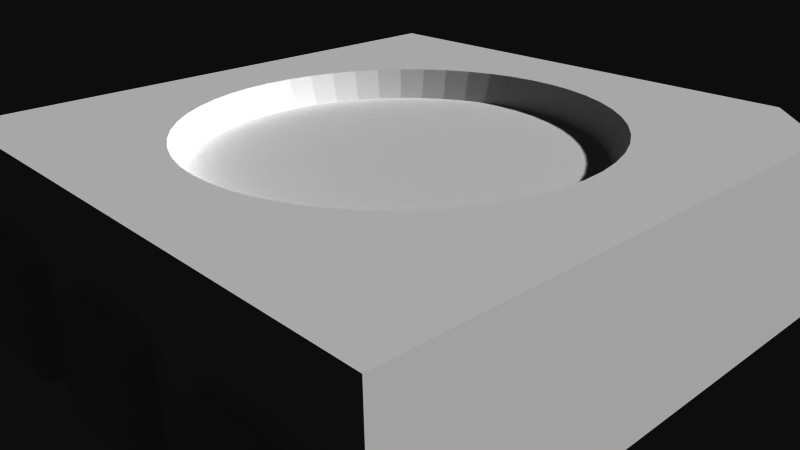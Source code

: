 # Source: 11821.blend  (saved by Blender 2.72.0; exported with 4.5.12 LTS)
import bpy
from mathutils import Matrix  # noqa: F401  (used for matrix-valued properties, if any)

bpy.ops.wm.read_factory_settings(use_empty=True)
scene = bpy.context.scene
scene.name = 'Scene'

# ---- collections
col_collection_1 = bpy.data.collections.new('Collection 1'); scene.collection.children.link(col_collection_1)

# ---- materials (node trees are filled in below, after node groups)
mat_base = bpy.data.materials.new('base')
mat_base.alpha_threshold = 0.0
mat_base.use_transparent_shadow = False
mat_base.diffuse_color = (1.0, 1.0, 1.0, 1.0)
mat_base.roughness = 0.5
mat_solder_pads = bpy.data.materials.new('solder_pads')
mat_solder_pads.alpha_threshold = 0.0
mat_solder_pads.use_transparent_shadow = False
mat_solder_pads.diffuse_color = (0.8392, 0.8392, 0.8824, 1.0)
mat_solder_pads.specular_color = (0.8392, 0.8392, 0.8824)
mat_solder_pads.roughness = 0.5
mat_led_tex = bpy.data.materials.new('led_tex')
mat_led_tex.alpha_threshold = 0.0
mat_led_tex.use_transparent_shadow = False
mat_led_tex.diffuse_color = (1.0, 1.0, 1.0, 1.0)
mat_led_tex.roughness = 0.5

# ---- material node trees

# ---- world
world_world = bpy.data.worlds.new('World'); scene.world = world_world
world_world.color = (0.05088, 0.05088, 0.05088)
world_world.use_sun_shadow = False
world_world.sun_shadow_jitter_overblur = 0.0
world_world.cycles.sampling_method = 'MANUAL'
world_world.cycles.sample_map_resolution = 256

# ---- cameras
cam_camera = bpy.data.cameras.new('Camera')
cam_camera.clip_end = 100.0
cam_camera.lens = 35.0
cam_camera.sensor_width = 32.0
cam_camera.sensor_height = 18.0
cam_camera.ortho_scale = 7.314
cam_camera.dof.focus_distance = 0.0
cam_camera.dof.aperture_fstop = 128.0

# ---- meshes
me_11821 = bpy.data.meshes.new('11821')
me_11821.from_pydata([(2.5, 0.125, 1.1), (2.5, -0.675, 1.1), (2.5, -0.675, 0.5), (2.5, -0.675, 2.5), (2.5, -0.675, 2.1), (2.5, 0.775, 2.5), (2.5, 0.125, 2.1), (2.5, 0.775, 1.878), (2.5, 0.125, 0.5), (2.5, 0.125, -0.5), (2.5, 0.875, -2.5), (2.5, 0.875, 1.878), (2.5, -0.675, -2.1), (2.5, -0.675, -2.5), (2.5, 0.125, -2.1), (2.5, 0.125, -1.1), (2.5, -0.675, -1.1), (2.5, -0.675, -0.5), (-2.5, -0.675, 2.5), (-1.7, -0.675, 2.1), (-2.5, -0.675, 2.1), (-1.7, -0.675, 1.1), (1.7, -0.675, -2.1), (1.7, -0.675, -1.1), (1.7, -0.675, 0.5), (1.7, -0.675, -0.5), (-2.5, -0.675, 1.1), (-2.5, -0.675, 0.5), (-1.7, -0.675, 0.5), (-1.7, -0.675, -0.5), (-2.5, -0.675, -2.1), (-2.5, -0.675, -2.5), (-1.7, -0.675, -2.1), (-1.7, -0.675, -1.1), (-2.5, -0.675, -1.1), (-2.5, -0.675, -0.5), (1.7, -0.675, 2.1), (1.7, -0.675, 1.1), (-2.5, 0.125, -0.5), (-2.5, 0.125, 0.5), (-2.5, 0.875, 2.5), (-2.5, 0.875, -2.5), (-2.5, 0.125, -2.1), (-2.5, 0.125, -1.1), (-2.5, 0.125, 2.1), (-2.5, 0.125, 1.1), (1.878, 0.875, 2.5), (1.878, 0.775, 2.5), (-0.4414, 0.875, 1.719), (-0.6534, 0.875, 1.65), (-0.8551, 0.875, 1.555), (-1.043, 0.875, 1.436), (-1.215, 0.875, 1.294), (-1.368, 0.875, 1.131), (-1.499, 0.875, 0.9511), (-1.606, 0.875, 0.7558), (-1.688, 0.875, 0.5485), (-1.744, 0.875, 0.3326), (-1.771, 0.875, 0.1115), (-1.771, 0.875, -0.1115), (-1.744, 0.875, -0.3326), (-1.688, 0.875, -0.5485), (-1.606, 0.875, -0.7558), (-1.499, 0.875, -0.9511), (-1.368, 0.875, -1.131), (-1.215, 0.875, -1.294), (-1.043, 0.875, -1.436), (0.4414, 0.875, 1.719), (0.2225, 0.875, 1.761), (0.0, 0.875, 1.775), (-0.2225, 0.875, 1.761), (1.368, 0.875, -1.131), (1.499, 0.875, -0.9511), (1.771, 0.875, 0.1115), (1.771, 0.875, -0.1115), (1.744, 0.875, -0.3326), (1.744, 0.875, 0.3326), (1.688, 0.875, 0.5485), (1.606, 0.875, 0.7558), (-0.8551, 0.875, -1.555), (-0.6534, 0.875, -1.65), (-0.4414, 0.875, -1.719), (1.606, 0.875, -0.7558), (1.688, 0.875, -0.5485), (1.499, 0.875, 0.9511), (1.368, 0.875, 1.131), (1.215, 0.875, 1.294), (1.043, 0.875, 1.436), (0.8551, 0.875, 1.555), (0.6534, 0.875, 1.65), (0.2225, 0.875, -1.761), (0.0, 0.875, -1.775), (-0.2225, 0.875, -1.761), (0.4414, 0.875, -1.719), (0.6534, 0.875, -1.65), (0.8551, 0.875, -1.555), (1.043, 0.875, -1.436), (1.215, 0.875, -1.294), (-1.004, 0.625, 1.309), (-0.825, 0.625, 1.429), (1.167, 0.625, -1.167), (0.825, 0.625, -1.429), (0.6314, 0.625, -1.524), (-1.167, 0.625, 1.167), (0.4271, 0.625, 1.594), (0.6314, 0.625, 1.524), (0.825, 0.625, 1.429), (1.004, 0.625, -1.309), (-0.6314, 0.625, 1.524), (-0.4271, 0.625, 1.594), (-0.2154, 0.625, 1.636), (0.4271, 0.625, -1.594), (0.2154, 0.625, -1.636), (0.0, 0.625, -1.65), (-1.429, 0.625, 0.825), (-1.429, 0.625, -0.825), (-1.524, 0.625, 0.6314), (-1.524, 0.625, -0.6314), (-1.594, 0.625, -0.4271), (-1.167, 0.625, -1.167), (-1.309, 0.625, -1.004), (-1.309, 0.625, 1.004), (0.0, 0.625, 1.65), (0.2154, 0.625, 1.636), (-0.6314, 0.625, -1.524), (-0.825, 0.625, -1.429), (-1.004, 0.625, -1.309), (-1.636, 0.625, -0.2154), (-1.65, 0.625, 0.0), (-1.594, 0.625, 0.4271), (-1.636, 0.625, 0.2154), (1.004, 0.625, 1.309), (1.167, 0.625, 1.167), (1.309, 0.625, 1.004), (1.429, 0.625, -0.825), (1.524, 0.625, 0.6314), (1.524, 0.625, -0.6314), (1.594, 0.625, 0.4271), (1.636, 0.625, 0.2154), (1.429, 0.625, 0.825), (1.309, 0.625, -1.004), (-0.2154, 0.625, -1.636), (-0.4271, 0.625, -1.594), (1.65, 0.625, 0.0), (1.636, 0.625, -0.2154), (1.594, 0.625, -0.4271), (-0.4103, 0.6243, 1.598), (-0.6074, 0.6243, 1.534), (-0.7949, 0.6243, 1.446), (-0.9698, 0.6243, 1.335), (-1.13, 0.6243, 1.203), (-1.271, 0.6243, 1.052), (-1.393, 0.6243, 0.8841), (-1.493, 0.6243, 0.7025), (-1.569, 0.6243, 0.5099), (-1.621, 0.6243, 0.3092), (-1.647, 0.6243, 0.1036), (-1.647, 0.6243, -0.1036), (-1.621, 0.6243, -0.3092), (-1.569, 0.6243, -0.5099), (-1.493, 0.6243, -0.7025), (-1.393, 0.6243, -0.8841), (-1.271, 0.6243, -1.052), (-1.13, 0.6243, -1.203), (-0.9698, 0.6243, -1.335), (-0.7949, 0.6243, -1.446), (-0.6074, 0.6243, -1.534), (-0.4103, 0.6243, -1.598), (-0.2068, 0.6243, -1.637), (0.0, 0.6243, -1.65), (0.2068, 0.6243, -1.637), (0.4103, 0.6243, -1.598), (0.6074, 0.6243, -1.534), (0.7949, 0.6243, -1.446), (0.9698, 0.6243, -1.335), (1.13, 0.6243, -1.203), (1.271, 0.6243, -1.052), (1.393, 0.6243, -0.8841), (1.493, 0.6243, -0.7025), (1.569, 0.6243, -0.5099), (1.621, 0.6243, -0.3092), (1.647, 0.6243, -0.1036), (1.647, 0.6243, 0.1036), (1.621, 0.6243, 0.3092), (1.569, 0.6243, 0.5099), (1.493, 0.6243, 0.7025), (1.393, 0.6243, 0.8841), (1.271, 0.6243, 1.052), (1.13, 0.6243, 1.203), (0.9698, 0.6243, 1.335), (0.7949, 0.6243, 1.446), (0.6074, 0.6243, 1.534), (0.4103, 0.6243, 1.598), (-0.2068, 0.6243, 1.637), (0.0, 0.6243, 1.65), (0.2068, 0.6243, 1.637), (-1.7, -0.875, 0.5), (-2.7, 0.125, 0.5), (-2.7, -0.725, 0.5), (-2.698, -0.751, 0.5), (-2.691, -0.7763, 0.5), (-2.68, -0.8, 0.5), (-2.625, -0.8549, 0.5), (-2.601, -0.866, 0.5), (-2.576, -0.8727, 0.5), (-2.665, -0.8214, 0.5), (-2.646, -0.8399, 0.5), (-2.7, 0.125, -0.5), (-2.7, -0.725, -0.5), (-2.698, -0.751, -0.5), (-2.691, -0.7763, -0.5), (-1.7, -0.875, -0.5), (-2.576, -0.8727, -0.5), (-2.646, -0.8399, -0.5), (-2.665, -0.8214, -0.5), (-2.68, -0.8, -0.5), (-2.601, -0.866, -0.5), (-2.625, -0.8549, -0.5), (-1.7, -0.875, 2.1), (-2.7, 0.125, 2.1), (-2.7, -0.725, 2.1), (-2.698, -0.751, 2.1), (-2.691, -0.7763, 2.1), (-2.68, -0.8, 2.1), (-2.625, -0.8549, 2.1), (-2.601, -0.866, 2.1), (-2.576, -0.8727, 2.1), (-2.665, -0.8214, 2.1), (-2.646, -0.8399, 2.1), (-2.7, 0.125, 1.1), (-2.7, -0.725, 1.1), (-2.698, -0.751, 1.1), (-2.691, -0.7763, 1.1), (-1.7, -0.875, 1.1), (-2.576, -0.8727, 1.1), (-2.646, -0.8399, 1.1), (-2.665, -0.8214, 1.1), (-2.68, -0.8, 1.1), (-2.601, -0.866, 1.1), (-2.625, -0.8549, 1.1), (-1.7, -0.875, -1.1), (-2.7, 0.125, -1.1), (-2.7, -0.725, -1.1), (-2.698, -0.751, -1.1), (-2.691, -0.7763, -1.1), (-2.68, -0.8, -1.1), (-2.625, -0.8549, -1.1), (-2.601, -0.866, -1.1), (-2.576, -0.8727, -1.1), (-2.665, -0.8214, -1.1), (-2.646, -0.8399, -1.1), (-2.7, 0.125, -2.1), (-2.7, -0.725, -2.1), (-2.698, -0.751, -2.1), (-2.691, -0.7763, -2.1), (-1.7, -0.875, -2.1), (-2.576, -0.8727, -2.1), (-2.646, -0.8399, -2.1), (-2.665, -0.8214, -2.1), (-2.68, -0.8, -2.1), (-2.601, -0.866, -2.1), (-2.625, -0.8549, -2.1), (1.7, -0.875, -0.5), (2.7, 0.125, -0.5), (2.7, -0.725, -0.5), (2.625, -0.8549, -0.5), (2.601, -0.866, -0.5), (2.576, -0.8727, -0.5), (2.698, -0.751, -0.5), (2.691, -0.7763, -0.5), (2.68, -0.8, -0.5), (2.665, -0.8214, -0.5), (2.646, -0.8399, -0.5), (2.7, 0.125, 0.5), (1.7, -0.875, 0.5), (2.68, -0.8, 0.5), (2.691, -0.7763, 0.5), (2.665, -0.8214, 0.5), (2.7, -0.725, 0.5), (2.698, -0.751, 0.5), (2.576, -0.8727, 0.5), (2.601, -0.866, 0.5), (2.625, -0.8549, 0.5), (2.646, -0.8399, 0.5), (1.7, -0.875, 1.1), (2.7, 0.125, 1.1), (2.7, -0.725, 1.1), (2.625, -0.8549, 1.1), (2.601, -0.866, 1.1), (2.576, -0.8727, 1.1), (2.698, -0.751, 1.1), (2.691, -0.7763, 1.1), (2.68, -0.8, 1.1), (2.665, -0.8214, 1.1), (2.646, -0.8399, 1.1), (2.7, 0.125, 2.1), (1.7, -0.875, 2.1), (2.691, -0.7763, 2.1), (2.68, -0.8, 2.1), (2.665, -0.8214, 2.1), (2.7, -0.725, 2.1), (2.698, -0.751, 2.1), (2.576, -0.8727, 2.1), (2.601, -0.866, 2.1), (2.625, -0.8549, 2.1), (2.646, -0.8399, 2.1), (2.7, 0.125, -2.1), (1.7, -0.875, -2.1), (2.576, -0.8727, -2.1), (2.7, -0.725, -2.1), (2.698, -0.751, -2.1), (2.691, -0.7763, -2.1), (2.68, -0.8, -2.1), (2.665, -0.8214, -2.1), (2.646, -0.8399, -2.1), (2.625, -0.8549, -2.1), (2.601, -0.866, -2.1), (2.7, 0.125, -1.1), (1.7, -0.875, -1.1), (2.68, -0.8, -1.1), (2.691, -0.7763, -1.1), (2.665, -0.8214, -1.1), (2.7, -0.725, -1.1), (2.698, -0.751, -1.1), (2.576, -0.8727, -1.1), (2.601, -0.866, -1.1), (2.625, -0.8549, -1.1), (2.646, -0.8399, -1.1)], [], [(263, 273, 278, 264), (0, 1, 2, 8, 9, 17, 16, 15, 14, 12, 13, 10, 11, 7, 5, 3, 4, 6), (221, 222, 223, 227, 228, 224, 225, 226, 218, 19, 20, 44, 219, 220), (95, 96, 97, 71, 72, 82, 83, 75, 74, 73, 76, 77, 78, 84, 85, 86, 87, 88, 89, 67, 68, 69, 46, 11, 10, 41, 40, 49, 50, 51, 52, 53, 54, 55, 56, 57, 58, 59, 60, 61, 62, 63, 64, 65, 66, 79, 80, 81, 92, 91, 90, 93, 94), (5, 47, 46, 40, 18, 3), (303, 288, 287, 304), (19, 21, 26, 27, 28, 29, 35, 34, 33, 32, 30, 31, 13, 12, 22, 23, 16, 17, 25, 24, 2, 1, 37, 36, 4, 3, 18, 20), (318, 307, 308, 324), (280, 267, 266, 281), (200, 210, 215, 201), (227, 236, 235, 228), (304, 287, 294, 305), (197, 39, 38, 207), (10, 13, 31, 41), (222, 232, 237, 223), (285, 0, 6, 295), (325, 316, 315, 326), (211, 29, 28, 196), (244, 254, 259, 245), (281, 266, 265, 282), (296, 36, 37, 284), (201, 215, 214, 205), (144, 145, 136, 134, 140, 100, 107, 101, 102, 111, 112, 113, 141, 142, 124, 125, 126, 119, 120, 115, 117, 118, 127, 128, 130, 129, 116, 114, 121, 103, 98, 99, 108, 109, 110, 122, 123, 104, 105, 106, 131, 132, 133, 139, 135, 137, 138, 143), (280, 281, 282, 283, 277, 275, 276, 279, 278, 273, 8, 2, 24, 274), (181, 143, 182), (301, 290, 286, 300), (205, 214, 213, 206), (223, 237, 236, 227), (268, 269, 270, 271, 272, 265, 266, 267, 262, 25, 17, 9, 263, 264), (241, 43, 42, 251), (233, 21, 19, 218), (103, 151, 150), (255, 32, 33, 240), (68, 67, 192, 195), (146, 110, 109), (192, 191, 104), (147, 109, 108), (191, 190, 105), (148, 108, 99), (172, 102, 173), (149, 99, 98), (175, 97, 96, 174), (150, 98, 103), (151, 103, 121), (60, 59, 157, 158), (152, 121, 114), (153, 114, 116), (118, 159, 158), (154, 116, 129), (180, 179, 145), (155, 129, 130), (119, 163, 162), (156, 130, 128), (249, 258, 257, 250), (157, 128, 127), (130, 156, 155), (158, 127, 118), (190, 189, 106), (159, 118, 117), (116, 154, 153), (160, 117, 115), (53, 52, 150, 151), (161, 115, 120), (162, 120, 119), (115, 161, 160), (163, 119, 126), (51, 50, 148, 149), (164, 126, 125), (99, 149, 148), (165, 125, 124), (166, 124, 142), (176, 71, 97, 175), (167, 142, 141), (171, 170, 112), (168, 141, 113), (168, 113, 169), (169, 113, 112), (169, 112, 170), (111, 171, 112), (171, 93, 90, 170), (102, 172, 111), (101, 173, 102), (107, 174, 101), (129, 155, 154), (100, 175, 107), (81, 80, 166, 167), (140, 176, 100), (134, 177, 140), (136, 178, 134), (163, 65, 64, 162), (145, 179, 136), (184, 135, 185), (144, 180, 145), (179, 178, 136), (143, 181, 144), (138, 182, 143), (137, 183, 138), (180, 144, 181), (135, 184, 137), (173, 101, 174), (139, 185, 135), (133, 186, 139), (125, 165, 164), (132, 187, 133), (63, 62, 160, 161), (131, 188, 132), (142, 167, 166), (106, 189, 131), (105, 190, 106), (184, 183, 137), (104, 191, 105), (109, 147, 146), (123, 192, 104), (147, 49, 48, 146), (110, 193, 194), (110, 194, 122), (122, 194, 195), (122, 195, 123), (180, 75, 83, 179), (120, 162, 161), (67, 89, 191, 192), (153, 154, 56, 55), (89, 88, 190, 191), (69, 70, 48, 49, 40, 46), (179, 83, 82, 178), (172, 171, 111), (176, 175, 100), (114, 153, 152), (85, 84, 186, 187), (183, 182, 138), (177, 178, 82, 72), (194, 193, 70, 69), (62, 61, 159, 160), (77, 76, 183, 184), (173, 174, 96, 95), (86, 85, 187, 188), (73, 74, 181, 182), (156, 157, 59, 58), (155, 156, 58, 57), (87, 86, 188, 189), (193, 146, 48, 70), (126, 164, 163), (64, 63, 161, 162), (185, 139, 186), (195, 194, 69, 68), (151, 152, 54, 53), (168, 169, 91, 92), (172, 94, 93, 171), (80, 79, 165, 166), (190, 88, 87, 189), (176, 140, 177), (187, 132, 188), (92, 81, 167, 168), (98, 150, 149), (79, 66, 164, 165), (176, 177, 72, 71), (175, 174, 107), (61, 60, 158, 159), (78, 77, 184, 185), (193, 110, 146), (76, 73, 182, 183), (152, 153, 55, 54), (186, 133, 187), (192, 123, 195), (189, 188, 131), (66, 65, 163, 164), (117, 160, 159), (108, 148, 147), (172, 173, 95, 94), (155, 57, 56, 154), (141, 168, 167), (121, 152, 151), (284, 289, 302, 296), (180, 181, 74, 75), (147, 148, 50, 49), (127, 158, 157), (84, 78, 185, 186), (150, 52, 51, 149), (289, 284, 37, 1, 0, 285, 286, 290, 291, 292, 293, 294, 287, 288), (28, 27, 39, 197, 198, 199, 200, 201, 205, 206, 202, 203, 204, 196), (305, 294, 293, 299), (214, 215, 210, 209, 208, 207, 38, 35, 29, 211, 212, 216, 217, 213), (226, 234, 233, 218), (237, 232, 231, 230, 229, 45, 26, 21, 233, 234, 238, 239, 235, 236), (324, 308, 316, 325), (42, 43, 34, 35, 38, 39, 27, 26, 45, 44, 20, 18, 40, 41, 31, 30), (320, 311, 310, 323), (169, 170, 90, 91), (228, 235, 239, 224), (283, 272, 271, 277), (7, 11, 46, 47), (224, 239, 238, 225), (33, 34, 43, 241, 242, 243, 244, 245, 249, 250, 246, 247, 248, 240), (297, 291, 290, 301), (318, 324, 325, 326, 327, 321, 319, 320, 323, 322, 317, 15, 16, 23), (285, 295, 300, 286), (255, 256, 260, 261, 257, 258, 259, 254, 253, 252, 251, 42, 30, 32), (204, 212, 211, 196), (306, 317, 322, 309), (277, 271, 270, 275), (219, 229, 230, 220), (263, 9, 8, 273), (220, 230, 231, 221), (299, 293, 292, 298), (128, 157, 156), (225, 238, 234, 226), (327, 314, 313, 321), (206, 213, 217, 202), (319, 312, 311, 320), (274, 24, 25, 262), (250, 257, 261, 246), (248, 256, 255, 240), (323, 310, 309, 322), (321, 313, 312, 319), (275, 270, 269, 276), (326, 315, 314, 327), (198, 208, 209, 199), (241, 251, 252, 242), (298, 292, 291, 297), (296, 302, 303, 304, 305, 299, 298, 297, 301, 300, 295, 6, 4, 36), (267, 280, 274, 262), (245, 259, 258, 249), (199, 209, 210, 200), (177, 134, 178), (315, 316, 308, 307, 22, 12, 14, 306, 309, 310, 311, 312, 313, 314), (124, 166, 165), (282, 265, 272, 283), (219, 44, 45, 229), (306, 14, 15, 317), (203, 216, 212, 204), (197, 207, 208, 198), (242, 252, 253, 243), (279, 268, 264, 278), (202, 217, 216, 203), (276, 269, 268, 279), (221, 231, 232, 222), (302, 289, 288, 303), (246, 261, 260, 247), (247, 260, 256, 248), (318, 23, 22, 307), (243, 253, 254, 244), (5, 7, 47)])
me_11821.polygons.foreach_set('material_index', [1, 0, 1, 0, 0, 1, 0, 1, 1, 1, 1, 1, 1, 0, 1, 0, 1, 1, 1, 1, 1, 1, 2, 1, 0, 1, 1, 1, 1, 1, 1, 0, 1, 0, 0, 0, 0, 0, 0, 0, 0, 0, 0, 0, 0, 0, 0, 0, 0, 0, 0, 0, 0, 1, 0, 0, 0, 0, 0, 0, 0, 0, 0, 0, 0, 0, 0, 0, 0, 0, 0, 0, 0, 0, 0, 0, 0, 0, 0, 0, 0, 0, 0, 0, 0, 0, 0, 0, 0, 0, 0, 0, 0, 0, 0, 0, 0, 0, 0, 0, 0, 0, 0, 0, 0, 0, 0, 0, 0, 0, 0, 0, 0, 0, 0, 0, 0, 0, 0, 0, 0, 0, 0, 0, 0, 0, 0, 0, 0, 0, 0, 0, 0, 0, 0, 0, 0, 0, 0, 0, 0, 0, 0, 0, 0, 0, 0, 0, 0, 0, 0, 0, 0, 0, 0, 0, 0, 0, 0, 0, 0, 0, 0, 0, 0, 0, 0, 0, 0, 0, 0, 0, 1, 0, 0, 0, 0, 0, 1, 1, 1, 1, 1, 1, 1, 0, 1, 0, 1, 1, 0, 1, 1, 1, 1, 1, 1, 1, 1, 1, 1, 0, 1, 1, 0, 1, 1, 1, 1, 1, 1, 1, 1, 1, 1, 1, 1, 1, 1, 1, 1, 1, 1, 0, 1, 0, 1, 1, 0, 1, 1, 1, 0, 1, 1, 1, 1, 1, 1, 1, 1, 0])
_uv = me_11821.uv_layers.new(name='UVMap')
_uv.uv.foreach_set('vector', [0.0, 0.0, 1.0, 0.0, 1.0, 1.0, 0.0, 1.0, 0.5, 1.0, 0.671, 0.9698, 0.8214, 0.883, 0.933, 0.75, 0.9924, 0.5868, 0.9924, 0.4132, 0.933, 0.25, 0.8214, 0.117, 0.671, 0.03015, 0.5, 0.0, 0.329, 0.03015, 0.1786, 0.117, 0.06699, 0.25, 0.007596, 0.4132, 0.007596, 0.5868, 0.06699, 0.75, 0.1786, 0.883, 0.329, 0.9698, 0.5, 1.0, 0.7169, 0.9505, 0.8909, 0.8117, 0.9875, 0.6113, 0.9875, 0.3887, 0.8909, 0.1883, 0.7169, 0.04952, 0.5, 0.0, 0.2831, 0.04952, 0.1091, 0.1883, 0.01254, 0.3887, 0.01254, 0.6113, 0.1091, 0.8117, 0.2831, 0.9505, 0.5, 1.0, 0.5591, 0.9965, 0.6174, 0.986, 0.6741, 0.9687, 0.7283, 0.9448, 0.7793, 0.9147, 0.8264, 0.8788, 0.8689, 0.8375, 0.9062, 0.7915, 0.9379, 0.7414, 0.9633, 0.6879, 0.9823, 0.6318, 0.9945, 0.5738, 0.9998, 0.5148, 0.998, 0.4556, 0.9893, 0.397, 0.9737, 0.3399, 0.9514, 0.285, 0.9228, 0.2331, 0.8883, 0.185, 0.8483, 0.1412, 0.8034, 0.1026, 0.7543, 0.06948, 0.7016, 0.04243, 0.646, 0.0218, 0.5884, 0.007885, 0.5296, 0.0008781, 0.4704, 0.0008782, 0.4116, 0.007885, 0.354, 0.0218, 0.2984, 0.04243, 0.2457, 0.06948, 0.1966, 0.1026, 0.1517, 0.1412, 0.1117, 0.185, 0.0772, 0.2331, 0.0486, 0.285, 0.02634, 0.3399, 0.01072, 0.397, 0.001975, 0.4556, 0.0002196, 0.5148, 0.00548, 0.5738, 0.01768, 0.6318, 0.03666, 0.6879, 0.06213, 0.7414, 0.09376, 0.7915, 0.1311, 0.8375, 0.1736, 0.8788, 0.2207, 0.9147, 0.2717, 0.9448, 0.3259, 0.9687, 0.3826, 0.986, 0.4409, 0.9965, 0.5, 1.0, 0.933, 0.75, 0.933, 0.25, 0.5, 0.0, 0.06699, 0.25, 0.06699, 0.75, 0.0, 0.0, 1.0, 0.0, 1.0, 1.0, 0.0, 1.0, 0.5, 1.0, 0.6113, 0.9875, 0.7169, 0.9505, 0.8117, 0.8909, 0.8909, 0.8117, 0.9505, 0.7169, 0.9875, 0.6113, 1.0, 0.5, 0.9875, 0.3887, 0.9505, 0.2831, 0.8909, 0.1883, 0.8117, 0.1091, 0.7169, 0.04952, 0.6113, 0.01254, 0.5, 0.0, 0.3887, 0.01254, 0.2831, 0.04952, 0.1883, 0.1091, 0.1091, 0.1883, 0.04952, 0.2831, 0.01254, 0.3887, 0.0, 0.5, 0.01254, 0.6113, 0.04952, 0.7169, 0.1091, 0.8117, 0.1883, 0.8909, 0.2831, 0.9505, 0.3887, 0.9875, 0.0, 0.0, 1.0, 0.0, 1.0, 1.0, 0.0, 1.0, 0.0, 0.0, 1.0, 0.0, 1.0, 1.0, 0.0, 1.0, 0.0, 0.0, 1.0, 0.0, 1.0, 1.0, 0.0, 1.0, 0.0, 0.0, 1.0, 0.0, 1.0, 1.0, 0.0, 1.0, 0.0, 0.0, 1.0, 0.0, 1.0, 1.0, 0.0, 1.0, 0.0, 0.0, 1.0, 0.0, 1.0, 1.0, 0.0, 1.0, 0.0, 0.0, 1.0, 0.0, 1.0, 1.0, 0.0, 1.0, 0.0, 0.0, 1.0, 0.0, 1.0, 1.0, 0.0, 1.0, 0.0, 0.0, 1.0, 0.0, 1.0, 1.0, 0.0, 1.0, 0.0, 0.0, 1.0, 0.0, 1.0, 1.0, 0.0, 1.0, 0.0, 0.0, 1.0, 0.0, 1.0, 1.0, 0.0, 1.0, 0.0, 0.0, 1.0, 0.0, 1.0, 1.0, 0.0, 1.0, 0.0, 0.0, 1.0, 0.0, 1.0, 1.0, 0.0, 1.0, 0.0, 0.0, 1.0, 0.0, 1.0, 1.0, 0.0, 1.0, 0.0, 0.0, 1.0, 0.0, 1.0, 1.0, 0.0, 1.0, 0.0506, 0.2784, 0.08337, 0.2216, 0.1233, 0.1696, 0.1696, 0.1233, 0.2216, 0.08337, 0.2784, 0.0506, 0.3389, 0.02552, 0.4022, 0.008555, 0.4672, 7.24e-08, 0.5328, 0.0, 0.5978, 0.008555, 0.6611, 0.02552, 0.7216, 0.0506, 0.7784, 0.08337, 0.8304, 0.1233, 0.8767, 0.1696, 0.9166, 0.2216, 0.9494, 0.2784, 0.9745, 0.3389, 0.9914, 0.4022, 1.0, 0.4672, 1.0, 0.5328, 0.9914, 0.5978, 0.9745, 0.6611, 0.9494, 0.7216, 0.9166, 0.7784, 0.8767, 0.8304, 0.8304, 0.8767, 0.7784, 0.9166, 0.7216, 0.9494, 0.6611, 0.9745, 0.5978, 0.9914, 0.5328, 1.0, 0.4672, 1.0, 0.4022, 0.9914, 0.3389, 0.9745, 0.2784, 0.9494, 0.2216, 0.9166, 0.1696, 0.8767, 0.1233, 0.8304, 0.08337, 0.7784, 0.0506, 0.7216, 0.02552, 0.6611, 0.008555, 0.5978, 0.0, 0.5328, 7.24e-08, 0.4672, 0.008555, 0.4022, 0.02552, 0.3389, 0.5, 1.0, 0.7169, 0.9505, 0.8909, 0.8117, 0.9875, 0.6113, 0.9875, 0.3887, 0.8909, 0.1883, 0.7169, 0.04952, 0.5, 0.0, 0.2831, 0.04952, 0.1091, 0.1883, 0.01254, 0.3887, 0.01254, 0.6113, 0.1091, 0.8117, 0.2831, 0.9505, 0.0, 0.0, 1.0, 0.0, 1.0, 1.0, 0.0, 0.0, 1.0, 0.0, 1.0, 1.0, 0.0, 1.0, 0.0, 0.0, 1.0, 0.0, 1.0, 1.0, 0.0, 1.0, 0.0, 0.0, 1.0, 0.0, 1.0, 1.0, 0.0, 1.0, 0.5, 1.0, 0.7169, 0.9505, 0.8909, 0.8117, 0.9875, 0.6113, 0.9875, 0.3887, 0.8909, 0.1883, 0.7169, 0.04952, 0.5, 0.0, 0.2831, 0.04952, 0.1091, 0.1883, 0.01254, 0.3887, 0.01254, 0.6113, 0.1091, 0.8117, 0.2831, 0.9505, 0.0, 0.0, 1.0, 0.0, 1.0, 1.0, 0.0, 1.0, 0.0, 0.0, 1.0, 0.0, 1.0, 1.0, 0.0, 1.0, 0.0, 0.0, 1.0, 0.0, 1.0, 1.0, 0.0, 0.0, 1.0, 0.0, 1.0, 1.0, 0.0, 1.0, 0.0, 0.0, 1.0, 0.0, 1.0, 1.0, 0.0, 1.0, 0.0, 0.0, 1.0, 0.0, 1.0, 1.0, 0.0, 0.0, 1.0, 0.0, 1.0, 1.0, 0.0, 0.0, 1.0, 0.0, 1.0, 1.0, 0.0, 0.0, 1.0, 0.0, 1.0, 1.0, 0.0, 0.0, 1.0, 0.0, 1.0, 1.0, 0.0, 0.0, 1.0, 0.0, 1.0, 1.0, 0.0, 0.0, 1.0, 0.0, 1.0, 1.0, 0.0, 0.0, 1.0, 0.0, 1.0, 1.0, 0.0, 1.0, 0.0, 0.0, 1.0, 0.0, 1.0, 1.0, 0.0, 0.0, 1.0, 0.0, 1.0, 1.0, 0.0, 0.0, 1.0, 0.0, 1.0, 1.0, 0.0, 1.0, 0.0, 0.0, 1.0, 0.0, 1.0, 1.0, 0.0, 0.0, 1.0, 0.0, 1.0, 1.0, 0.0, 0.0, 1.0, 0.0, 1.0, 1.0, 0.0, 0.0, 1.0, 0.0, 1.0, 1.0, 0.0, 0.0, 1.0, 0.0, 1.0, 1.0, 0.0, 0.0, 1.0, 0.0, 1.0, 1.0, 0.0, 0.0, 1.0, 0.0, 1.0, 1.0, 0.0, 0.0, 1.0, 0.0, 1.0, 1.0, 0.0, 0.0, 1.0, 0.0, 1.0, 1.0, 0.0, 1.0, 0.0, 0.0, 1.0, 0.0, 1.0, 1.0, 0.0, 0.0, 1.0, 0.0, 1.0, 1.0, 0.0, 0.0, 1.0, 0.0, 1.0, 1.0, 0.0, 0.0, 1.0, 0.0, 1.0, 1.0, 0.0, 0.0, 1.0, 0.0, 1.0, 1.0, 0.0, 0.0, 1.0, 0.0, 1.0, 1.0, 0.0, 0.0, 1.0, 0.0, 1.0, 1.0, 0.0, 0.0, 1.0, 0.0, 1.0, 1.0, 0.0, 1.0, 0.0, 0.0, 1.0, 0.0, 1.0, 1.0, 0.0, 0.0, 1.0, 0.0, 1.0, 1.0, 0.0, 0.0, 1.0, 0.0, 1.0, 1.0, 0.0, 0.0, 1.0, 0.0, 1.0, 1.0, 0.0, 0.0, 1.0, 0.0, 1.0, 1.0, 0.0, 1.0, 0.0, 0.0, 1.0, 0.0, 1.0, 1.0, 0.0, 0.0, 1.0, 0.0, 1.0, 1.0, 0.0, 0.0, 1.0, 0.0, 1.0, 1.0, 0.0, 0.0, 1.0, 0.0, 1.0, 1.0, 0.0, 0.0, 1.0, 0.0, 1.0, 1.0, 0.0, 1.0, 0.0, 0.0, 1.0, 0.0, 1.0, 1.0, 0.0, 0.0, 1.0, 0.0, 1.0, 1.0, 0.0, 0.0, 1.0, 0.0, 1.0, 1.0, 0.0, 0.0, 1.0, 0.0, 1.0, 1.0, 0.0, 0.0, 1.0, 0.0, 1.0, 1.0, 0.0, 0.0, 1.0, 0.0, 1.0, 1.0, 0.0, 0.0, 1.0, 0.0, 1.0, 1.0, 0.0, 0.0, 1.0, 0.0, 1.0, 1.0, 0.0, 1.0, 0.0, 0.0, 1.0, 0.0, 1.0, 1.0, 0.0, 0.0, 1.0, 0.0, 1.0, 1.0, 0.0, 0.0, 1.0, 0.0, 1.0, 1.0, 0.0, 0.0, 1.0, 0.0, 1.0, 1.0, 0.0, 0.0, 1.0, 0.0, 1.0, 1.0, 0.0, 0.0, 1.0, 0.0, 1.0, 1.0, 0.0, 1.0, 0.0, 0.0, 1.0, 0.0, 1.0, 1.0, 0.0, 0.0, 1.0, 0.0, 1.0, 1.0, 0.0, 0.0, 1.0, 0.0, 1.0, 1.0, 0.0, 0.0, 1.0, 0.0, 1.0, 1.0, 0.0, 1.0, 0.0, 0.0, 1.0, 0.0, 1.0, 1.0, 0.0, 0.0, 1.0, 0.0, 1.0, 1.0, 0.0, 0.0, 1.0, 0.0, 1.0, 1.0, 0.0, 0.0, 1.0, 0.0, 1.0, 1.0, 0.0, 0.0, 1.0, 0.0, 1.0, 1.0, 0.0, 0.0, 1.0, 0.0, 1.0, 1.0, 0.0, 0.0, 1.0, 0.0, 1.0, 1.0, 0.0, 0.0, 1.0, 0.0, 1.0, 1.0, 0.0, 0.0, 1.0, 0.0, 1.0, 1.0, 0.0, 0.0, 1.0, 0.0, 1.0, 1.0, 0.0, 0.0, 1.0, 0.0, 1.0, 1.0, 0.0, 0.0, 1.0, 0.0, 1.0, 1.0, 0.0, 0.0, 1.0, 0.0, 1.0, 1.0, 0.0, 0.0, 1.0, 0.0, 1.0, 1.0, 0.0, 0.0, 1.0, 0.0, 1.0, 1.0, 0.0, 1.0, 0.0, 0.0, 1.0, 0.0, 1.0, 1.0, 0.0, 0.0, 1.0, 0.0, 1.0, 1.0, 0.0, 0.0, 1.0, 0.0, 1.0, 1.0, 0.0, 0.0, 1.0, 0.0, 1.0, 1.0, 0.0, 0.0, 1.0, 0.0, 1.0, 1.0, 0.0, 0.0, 1.0, 0.0, 1.0, 1.0, 0.0, 0.0, 1.0, 0.0, 1.0, 1.0, 0.0, 0.0, 1.0, 0.0, 1.0, 1.0, 0.0, 0.0, 1.0, 0.0, 1.0, 1.0, 0.0, 1.0, 0.0, 0.0, 1.0, 0.0, 1.0, 1.0, 0.0, 0.0, 1.0, 0.0, 1.0, 1.0, 0.0, 0.0, 1.0, 0.0, 1.0, 1.0, 0.0, 0.0, 1.0, 0.0, 1.0, 1.0, 0.0, 0.0, 1.0, 0.0, 1.0, 1.0, 0.0, 1.0, 0.0, 0.0, 1.0, 0.0, 1.0, 1.0, 0.0, 0.0, 1.0, 0.0, 1.0, 1.0, 0.0, 1.0, 0.0, 0.0, 1.0, 0.0, 1.0, 1.0, 0.0, 1.0, 0.0, 0.0, 1.0, 0.0, 1.0, 1.0, 0.0, 1.0, 0.5, 1.0, 0.933, 0.75, 0.933, 0.25, 0.5, 0.0, 0.06699, 0.25, 0.06699, 0.75, 0.0, 0.0, 1.0, 0.0, 1.0, 1.0, 0.0, 1.0, 0.0, 0.0, 1.0, 0.0, 1.0, 1.0, 0.0, 0.0, 1.0, 0.0, 1.0, 1.0, 0.0, 0.0, 1.0, 0.0, 1.0, 1.0, 0.0, 0.0, 1.0, 0.0, 1.0, 1.0, 0.0, 1.0, 0.0, 0.0, 1.0, 0.0, 1.0, 1.0, 0.0, 0.0, 1.0, 0.0, 1.0, 1.0, 0.0, 1.0, 0.0, 0.0, 1.0, 0.0, 1.0, 1.0, 0.0, 1.0, 0.0, 0.0, 1.0, 0.0, 1.0, 1.0, 0.0, 1.0, 0.0, 0.0, 1.0, 0.0, 1.0, 1.0, 0.0, 1.0, 0.0, 0.0, 1.0, 0.0, 1.0, 1.0, 0.0, 1.0, 0.0, 0.0, 1.0, 0.0, 1.0, 1.0, 0.0, 1.0, 0.0, 0.0, 1.0, 0.0, 1.0, 1.0, 0.0, 1.0, 0.0, 0.0, 1.0, 0.0, 1.0, 1.0, 0.0, 1.0, 0.0, 0.0, 1.0, 0.0, 1.0, 1.0, 0.0, 1.0, 0.0, 0.0, 1.0, 0.0, 1.0, 1.0, 0.0, 1.0, 0.0, 0.0, 1.0, 0.0, 1.0, 1.0, 0.0, 1.0, 0.0, 0.0, 1.0, 0.0, 1.0, 1.0, 0.0, 0.0, 1.0, 0.0, 1.0, 1.0, 0.0, 1.0, 0.0, 0.0, 1.0, 0.0, 1.0, 1.0, 0.0, 0.0, 1.0, 0.0, 1.0, 1.0, 0.0, 1.0, 0.0, 0.0, 1.0, 0.0, 1.0, 1.0, 0.0, 1.0, 0.0, 0.0, 1.0, 0.0, 1.0, 1.0, 0.0, 1.0, 0.0, 0.0, 1.0, 0.0, 1.0, 1.0, 0.0, 1.0, 0.0, 0.0, 1.0, 0.0, 1.0, 1.0, 0.0, 1.0, 0.0, 0.0, 1.0, 0.0, 1.0, 1.0, 0.0, 1.0, 0.0, 0.0, 1.0, 0.0, 1.0, 1.0, 0.0, 0.0, 1.0, 0.0, 1.0, 1.0, 0.0, 0.0, 1.0, 0.0, 1.0, 1.0, 0.0, 1.0, 0.0, 0.0, 1.0, 0.0, 1.0, 1.0, 0.0, 0.0, 1.0, 0.0, 1.0, 1.0, 0.0, 1.0, 0.0, 0.0, 1.0, 0.0, 1.0, 1.0, 0.0, 1.0, 0.0, 0.0, 1.0, 0.0, 1.0, 1.0, 0.0, 0.0, 1.0, 0.0, 1.0, 1.0, 0.0, 1.0, 0.0, 0.0, 1.0, 0.0, 1.0, 1.0, 0.0, 1.0, 0.0, 0.0, 1.0, 0.0, 1.0, 1.0, 0.0, 0.0, 1.0, 0.0, 1.0, 1.0, 0.0, 1.0, 0.0, 0.0, 1.0, 0.0, 1.0, 1.0, 0.0, 1.0, 0.0, 0.0, 1.0, 0.0, 1.0, 1.0, 0.0, 0.0, 1.0, 0.0, 1.0, 1.0, 0.0, 0.0, 1.0, 0.0, 1.0, 1.0, 0.0, 0.0, 1.0, 0.0, 1.0, 1.0, 0.0, 1.0, 0.0, 0.0, 1.0, 0.0, 1.0, 1.0, 0.0, 0.0, 1.0, 0.0, 1.0, 1.0, 0.0, 0.0, 1.0, 0.0, 1.0, 1.0, 0.0, 1.0, 0.0, 0.0, 1.0, 0.0, 1.0, 1.0, 0.0, 1.0, 0.0, 0.0, 1.0, 0.0, 1.0, 1.0, 0.0, 0.0, 1.0, 0.0, 1.0, 1.0, 0.0, 0.0, 1.0, 0.0, 1.0, 1.0, 0.0, 1.0, 0.0, 0.0, 1.0, 0.0, 1.0, 1.0, 0.0, 1.0, 0.0, 0.0, 1.0, 0.0, 1.0, 1.0, 0.0, 1.0, 0.0, 0.0, 1.0, 0.0, 1.0, 1.0, 0.0, 0.0, 1.0, 0.0, 1.0, 1.0, 0.0, 1.0, 0.0, 0.0, 1.0, 0.0, 1.0, 1.0, 0.0, 1.0, 0.5, 1.0, 0.7169, 0.9505, 0.8909, 0.8117, 0.9875, 0.6113, 0.9875, 0.3887, 0.8909, 0.1883, 0.7169, 0.04952, 0.5, 0.0, 0.2831, 0.04952, 0.1091, 0.1883, 0.01254, 0.3887, 0.01254, 0.6113, 0.1091, 0.8117, 0.2831, 0.9505, 0.5, 1.0, 0.7169, 0.9505, 0.8909, 0.8117, 0.9875, 0.6113, 0.9875, 0.3887, 0.8909, 0.1883, 0.7169, 0.04952, 0.5, 0.0, 0.2831, 0.04952, 0.1091, 0.1883, 0.01254, 0.3887, 0.01254, 0.6113, 0.1091, 0.8117, 0.2831, 0.9505, 0.0, 0.0, 1.0, 0.0, 1.0, 1.0, 0.0, 1.0, 0.5, 1.0, 0.7169, 0.9505, 0.8909, 0.8117, 0.9875, 0.6113, 0.9875, 0.3887, 0.8909, 0.1883, 0.7169, 0.04952, 0.5, 0.0, 0.2831, 0.04952, 0.1091, 0.1883, 0.01254, 0.3887, 0.01254, 0.6113, 0.1091, 0.8117, 0.2831, 0.9505, 0.0, 0.0, 1.0, 0.0, 1.0, 1.0, 0.0, 1.0, 0.5, 1.0, 0.7169, 0.9505, 0.8909, 0.8117, 0.9875, 0.6113, 0.9875, 0.3887, 0.8909, 0.1883, 0.7169, 0.04952, 0.5, 0.0, 0.2831, 0.04952, 0.1091, 0.1883, 0.01254, 0.3887, 0.01254, 0.6113, 0.1091, 0.8117, 0.2831, 0.9505, 0.0, 0.0, 1.0, 0.0, 1.0, 1.0, 0.0, 1.0, 0.5, 1.0, 0.6913, 0.9619, 0.8536, 0.8536, 0.9619, 0.6913, 1.0, 0.5, 0.9619, 0.3087, 0.8536, 0.1464, 0.6913, 0.03806, 0.5, 0.0, 0.3087, 0.03806, 0.1464, 0.1464, 0.03806, 0.3087, 0.0, 0.5, 0.03806, 0.6913, 0.1464, 0.8536, 0.3087, 0.9619, 0.0, 0.0, 1.0, 0.0, 1.0, 1.0, 0.0, 1.0, 0.0, 0.0, 1.0, 0.0, 1.0, 1.0, 0.0, 1.0, 0.0, 0.0, 1.0, 0.0, 1.0, 1.0, 0.0, 1.0, 0.0, 0.0, 1.0, 0.0, 1.0, 1.0, 0.0, 1.0, 0.0, 0.0, 1.0, 0.0, 1.0, 1.0, 0.0, 1.0, 0.0, 0.0, 1.0, 0.0, 1.0, 1.0, 0.0, 1.0, 0.5, 1.0, 0.7169, 0.9505, 0.8909, 0.8117, 0.9875, 0.6113, 0.9875, 0.3887, 0.8909, 0.1883, 0.7169, 0.04952, 0.5, 0.0, 0.2831, 0.04952, 0.1091, 0.1883, 0.01254, 0.3887, 0.01254, 0.6113, 0.1091, 0.8117, 0.2831, 0.9505, 0.0, 0.0, 1.0, 0.0, 1.0, 1.0, 0.0, 1.0, 0.5, 1.0, 0.7169, 0.9505, 0.8909, 0.8117, 0.9875, 0.6113, 0.9875, 0.3887, 0.8909, 0.1883, 0.7169, 0.04952, 0.5, 0.0, 0.2831, 0.04952, 0.1091, 0.1883, 0.01254, 0.3887, 0.01254, 0.6113, 0.1091, 0.8117, 0.2831, 0.9505, 0.0, 0.0, 1.0, 0.0, 1.0, 1.0, 0.0, 1.0, 0.5, 1.0, 0.7169, 0.9505, 0.8909, 0.8117, 0.9875, 0.6113, 0.9875, 0.3887, 0.8909, 0.1883, 0.7169, 0.04952, 0.5, 0.0, 0.2831, 0.04952, 0.1091, 0.1883, 0.01254, 0.3887, 0.01254, 0.6113, 0.1091, 0.8117, 0.2831, 0.9505, 0.0, 0.0, 1.0, 0.0, 1.0, 1.0, 0.0, 1.0, 0.0, 0.0, 1.0, 0.0, 1.0, 1.0, 0.0, 1.0, 0.0, 0.0, 1.0, 0.0, 1.0, 1.0, 0.0, 1.0, 0.0, 0.0, 1.0, 0.0, 1.0, 1.0, 0.0, 1.0, 0.0, 0.0, 1.0, 0.0, 1.0, 1.0, 0.0, 1.0, 0.0, 0.0, 1.0, 0.0, 1.0, 1.0, 0.0, 1.0, 0.0, 0.0, 1.0, 0.0, 1.0, 1.0, 0.0, 1.0, 0.0, 0.0, 1.0, 0.0, 1.0, 1.0, 0.0, 0.0, 1.0, 0.0, 1.0, 1.0, 0.0, 1.0, 0.0, 0.0, 1.0, 0.0, 1.0, 1.0, 0.0, 1.0, 0.0, 0.0, 1.0, 0.0, 1.0, 1.0, 0.0, 1.0, 0.0, 0.0, 1.0, 0.0, 1.0, 1.0, 0.0, 1.0, 0.0, 0.0, 1.0, 0.0, 1.0, 1.0, 0.0, 1.0, 0.0, 0.0, 1.0, 0.0, 1.0, 1.0, 0.0, 1.0, 0.0, 0.0, 1.0, 0.0, 1.0, 1.0, 0.0, 1.0, 0.0, 0.0, 1.0, 0.0, 1.0, 1.0, 0.0, 1.0, 0.0, 0.0, 1.0, 0.0, 1.0, 1.0, 0.0, 1.0, 0.0, 0.0, 1.0, 0.0, 1.0, 1.0, 0.0, 1.0, 0.0, 0.0, 1.0, 0.0, 1.0, 1.0, 0.0, 1.0, 0.0, 0.0, 1.0, 0.0, 1.0, 1.0, 0.0, 1.0, 0.0, 0.0, 1.0, 0.0, 1.0, 1.0, 0.0, 1.0, 0.0, 0.0, 1.0, 0.0, 1.0, 1.0, 0.0, 1.0, 0.5, 1.0, 0.7169, 0.9505, 0.8909, 0.8117, 0.9875, 0.6113, 0.9875, 0.3887, 0.8909, 0.1883, 0.7169, 0.04952, 0.5, 0.0, 0.2831, 0.04952, 0.1091, 0.1883, 0.01254, 0.3887, 0.01254, 0.6113, 0.1091, 0.8117, 0.2831, 0.9505, 0.0, 0.0, 1.0, 0.0, 1.0, 1.0, 0.0, 1.0, 0.0, 0.0, 1.0, 0.0, 1.0, 1.0, 0.0, 1.0, 0.0, 0.0, 1.0, 0.0, 1.0, 1.0, 0.0, 1.0, 0.0, 0.0, 1.0, 0.0, 1.0, 1.0, 0.5, 1.0, 0.7169, 0.9505, 0.8909, 0.8117, 0.9875, 0.6113, 0.9875, 0.3887, 0.8909, 0.1883, 0.7169, 0.04952, 0.5, 0.0, 0.2831, 0.04952, 0.1091, 0.1883, 0.01254, 0.3887, 0.01254, 0.6113, 0.1091, 0.8117, 0.2831, 0.9505, 0.0, 0.0, 1.0, 0.0, 1.0, 1.0, 0.0, 0.0, 1.0, 0.0, 1.0, 1.0, 0.0, 1.0, 0.0, 0.0, 1.0, 0.0, 1.0, 1.0, 0.0, 1.0, 0.0, 0.0, 1.0, 0.0, 1.0, 1.0, 0.0, 1.0, 0.0, 0.0, 1.0, 0.0, 1.0, 1.0, 0.0, 1.0, 0.0, 0.0, 1.0, 0.0, 1.0, 1.0, 0.0, 1.0, 0.0, 0.0, 1.0, 0.0, 1.0, 1.0, 0.0, 1.0, 0.0, 0.0, 1.0, 0.0, 1.0, 1.0, 0.0, 1.0, 0.0, 0.0, 1.0, 0.0, 1.0, 1.0, 0.0, 1.0, 0.0, 0.0, 1.0, 0.0, 1.0, 1.0, 0.0, 1.0, 0.0, 0.0, 1.0, 0.0, 1.0, 1.0, 0.0, 1.0, 0.0, 0.0, 1.0, 0.0, 1.0, 1.0, 0.0, 1.0, 0.0, 0.0, 1.0, 0.0, 1.0, 1.0, 0.0, 1.0, 0.0, 0.0, 1.0, 0.0, 1.0, 1.0, 0.0, 1.0, 0.0, 0.0, 1.0, 0.0, 1.0, 1.0, 0.0, 1.0, 0.0, 0.0, 1.0, 0.0, 1.0, 1.0, 0.0, 1.0, 0.0, 0.0, 1.0, 0.0, 1.0, 1.0])
me_11821.materials.append(mat_base)
me_11821.materials.append(mat_solder_pads)
me_11821.materials.append(mat_led_tex)
me_11821.use_remesh_preserve_volume = False
me_11821.use_remesh_preserve_attributes = False
me_11821.use_mirror_vertex_groups = False
me_11821.update()

# ---- objects
ob_11821 = bpy.data.objects.new('11821', me_11821)
ob_camera = bpy.data.objects.new('Camera', cam_camera)

# ---- transforms, parenting, visibility, modifiers, constraints
ob_11821.location = (0.0, 0.0, 0.0)
ob_11821.rotation_euler = (1.571, -0.0, 0.0)
ob_11821.lineart.crease_threshold = 0.0
ob_camera.location = (-4.455, -4.897, 2.901)
ob_camera.rotation_euler = (1.158, 0.01327, -0.744)
ob_camera.lock_rotations_4d = False
ob_camera.empty_display_type = 'ARROWS'
ob_camera.color = (0.0, 0.0, 0.0, 0.0)
ob_camera.display_type = 'WIRE'
ob_camera.lineart.crease_threshold = 0.0

# ---- collection membership
col_collection_1.objects.link(ob_11821)
col_collection_1.objects.link(ob_camera)

# ---- scene / render settings (as saved in the file)
scene.camera = ob_camera
scene.frame_start = 1; scene.frame_end = 250; scene.frame_set(1)
scene.render.engine = 'BLENDER_EEVEE_NEXT'
scene.render.resolution_percentage = 50
scene.render.dither_intensity = 0.0
scene.cycles.use_denoising = False
scene.cycles.samples = 10
scene.cycles.sampling_pattern = 'TABULATED_SOBOL'
scene.cycles.light_sampling_threshold = 0.0
scene.cycles.use_adaptive_sampling = False
scene.cycles.use_light_tree = False
scene.cycles.blur_glossy = 0.0
scene.cycles.pixel_filter_type = 'GAUSSIAN'
scene.cycles.sample_clamp_indirect = 0.0
scene.view_settings.view_transform = 'Raw'
bpy.context.view_layer.update()

# ---- added for rendering (the .blend has no usable light): sun
light_auto_sun = bpy.data.lights.new('AutoSun', 'SUN')
light_auto_sun.energy = 3.0
light_auto_sun.angle = 0.0523599
ob_auto_sun = bpy.data.objects.new('AutoSun', light_auto_sun)
scene.collection.objects.link(ob_auto_sun)
ob_auto_sun.rotation_euler = (0.872665, 0.174533, 0.523599)
bpy.context.view_layer.update()
